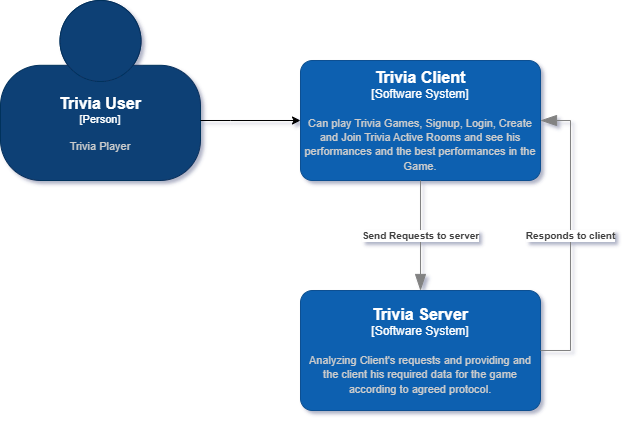

The diagram above was exported from draw.io. Its source (the exported page's mxGraphModel, read from the mxfile embedded in the PNG):
<mxGraphModel dx="786" dy="451" grid="1" gridSize="10" guides="1" tooltips="1" connect="1" arrows="1" fold="1" page="1" pageScale="1" pageWidth="827" pageHeight="1169" background="none" math="0" shadow="1">
  <root>
    <mxCell id="0" />
    <mxCell id="1" parent="0" />
    <object placeholders="1" c4Name="Trivia User" c4Type="Person" c4Description="Trivia Player" label="&lt;font style=&quot;font-size: 16px&quot;&gt;&lt;b&gt;%c4Name%&lt;/b&gt;&lt;/font&gt;&lt;div&gt;[%c4Type%]&lt;/div&gt;&lt;br&gt;&lt;div&gt;&lt;font style=&quot;font-size: 11px&quot;&gt;&lt;font color=&quot;#cccccc&quot;&gt;%c4Description%&lt;/font&gt;&lt;/div&gt;" id="4LFmrk_M7jWEDHjTtIln-1">
      <mxCell style="html=1;fontSize=11;dashed=0;whiteSpace=wrap;fillColor=#083F75;strokeColor=#06315C;fontColor=#ffffff;shape=mxgraph.c4.person2;align=center;metaEdit=1;points=[[0.5,0,0],[1,0.5,0],[1,0.75,0],[0.75,1,0],[0.5,1,0],[0.25,1,0],[0,0.75,0],[0,0.5,0]];resizable=0;" vertex="1" parent="1">
        <mxGeometry x="150" y="10" width="200" height="180" as="geometry" />
      </mxCell>
    </object>
    <object placeholders="1" c4Name="Trivia Client" c4Type="Software System" c4Description="Can play Trivia Games, Signup, Login, Create and Join Trivia Active Rooms and see his performances and the best performances in the Game." label="&lt;font style=&quot;font-size: 16px&quot;&gt;&lt;b&gt;%c4Name%&lt;/b&gt;&lt;/font&gt;&lt;div&gt;[%c4Type%]&lt;/div&gt;&lt;br&gt;&lt;div&gt;&lt;font style=&quot;font-size: 11px&quot;&gt;&lt;font color=&quot;#cccccc&quot;&gt;%c4Description%&lt;/font&gt;&lt;/div&gt;" id="4LFmrk_M7jWEDHjTtIln-2">
      <mxCell style="rounded=1;whiteSpace=wrap;html=1;labelBackgroundColor=none;fillColor=#1061B0;fontColor=#ffffff;align=center;arcSize=10;strokeColor=#0D5091;metaEdit=1;resizable=0;points=[[0.25,0,0],[0.5,0,0],[0.75,0,0],[1,0.25,0],[1,0.5,0],[1,0.75,0],[0.75,1,0],[0.5,1,0],[0.25,1,0],[0,0.75,0],[0,0.5,0],[0,0.25,0]];" vertex="1" parent="1">
        <mxGeometry x="450" y="70" width="240" height="120" as="geometry" />
      </mxCell>
    </object>
    <mxCell id="4LFmrk_M7jWEDHjTtIln-6" style="edgeStyle=orthogonalEdgeStyle;rounded=0;orthogonalLoop=1;jettySize=auto;html=1;entryX=0;entryY=0.5;entryDx=0;entryDy=0;entryPerimeter=0;" edge="1" parent="1" source="4LFmrk_M7jWEDHjTtIln-1" target="4LFmrk_M7jWEDHjTtIln-2">
      <mxGeometry relative="1" as="geometry">
        <Array as="points">
          <mxPoint x="380" y="130" />
          <mxPoint x="380" y="130" />
        </Array>
      </mxGeometry>
    </mxCell>
    <object placeholders="1" c4Name="Trivia Server" c4Type="Software System" c4Description="Analyzing Client's requests and providing and the client his required data for the game according to agreed protocol. " label="&lt;font style=&quot;font-size: 16px&quot;&gt;&lt;b&gt;%c4Name%&lt;/b&gt;&lt;/font&gt;&lt;div&gt;[%c4Type%]&lt;/div&gt;&lt;br&gt;&lt;div&gt;&lt;font style=&quot;font-size: 11px&quot;&gt;&lt;font color=&quot;#cccccc&quot;&gt;%c4Description%&lt;/font&gt;&lt;/div&gt;" id="4LFmrk_M7jWEDHjTtIln-7">
      <mxCell style="rounded=1;whiteSpace=wrap;html=1;labelBackgroundColor=none;fillColor=#1061B0;fontColor=#ffffff;align=center;arcSize=10;strokeColor=#0D5091;metaEdit=1;resizable=0;points=[[0.25,0,0],[0.5,0,0],[0.75,0,0],[1,0.25,0],[1,0.5,0],[1,0.75,0],[0.75,1,0],[0.5,1,0],[0.25,1,0],[0,0.75,0],[0,0.5,0],[0,0.25,0]];shadow=0;" vertex="1" parent="1">
        <mxGeometry x="450" y="300" width="240" height="120" as="geometry" />
      </mxCell>
    </object>
    <object placeholders="1" c4Type="Relationship" c4Description="Send Requests to server" label="&lt;div style=&quot;text-align: left&quot;&gt;&lt;div style=&quot;text-align: center&quot;&gt;&lt;b&gt;%c4Description%&lt;/b&gt;&lt;/div&gt;" id="4LFmrk_M7jWEDHjTtIln-23">
      <mxCell style="endArrow=blockThin;html=1;fontSize=10;fontColor=#404040;strokeWidth=1;endFill=1;strokeColor=#828282;elbow=vertical;metaEdit=1;endSize=14;startSize=14;jumpStyle=arc;jumpSize=16;rounded=0;edgeStyle=orthogonalEdgeStyle;exitX=0.5;exitY=1;exitDx=0;exitDy=0;exitPerimeter=0;entryX=0.5;entryY=0;entryDx=0;entryDy=0;entryPerimeter=0;" edge="1" parent="1" source="4LFmrk_M7jWEDHjTtIln-2" target="4LFmrk_M7jWEDHjTtIln-7">
        <mxGeometry width="240" relative="1" as="geometry">
          <mxPoint x="80" y="230" as="sourcePoint" />
          <mxPoint x="320" y="230" as="targetPoint" />
        </mxGeometry>
      </mxCell>
    </object>
    <object placeholders="1" c4Type="Relationship" c4Description="Responds to client" label="&lt;div style=&quot;text-align: left&quot;&gt;&lt;div style=&quot;text-align: center&quot;&gt;&lt;b&gt;%c4Description%&lt;/b&gt;&lt;/div&gt;" id="4LFmrk_M7jWEDHjTtIln-24">
      <mxCell style="endArrow=blockThin;html=1;fontSize=10;fontColor=#404040;strokeWidth=1;endFill=1;strokeColor=#828282;elbow=vertical;metaEdit=1;endSize=14;startSize=14;jumpStyle=arc;jumpSize=16;rounded=0;edgeStyle=orthogonalEdgeStyle;exitX=1;exitY=0.5;exitDx=0;exitDy=0;exitPerimeter=0;entryX=1;entryY=0.5;entryDx=0;entryDy=0;entryPerimeter=0;" edge="1" parent="1" source="4LFmrk_M7jWEDHjTtIln-7" target="4LFmrk_M7jWEDHjTtIln-2">
        <mxGeometry width="240" relative="1" as="geometry">
          <mxPoint x="280" y="220" as="sourcePoint" />
          <mxPoint x="520" y="220" as="targetPoint" />
          <Array as="points">
            <mxPoint x="720" y="360" />
            <mxPoint x="720" y="130" />
          </Array>
          <mxPoint as="offset" />
        </mxGeometry>
      </mxCell>
    </object>
  </root>
</mxGraphModel>